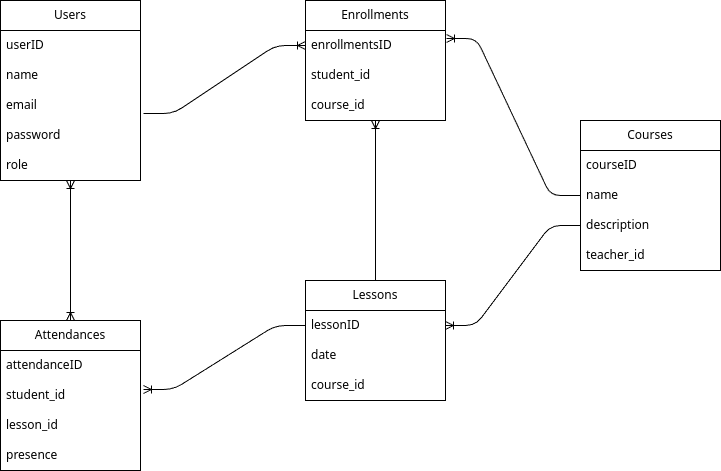

The diagram above was exported from draw.io. Its source (the exported page's mxGraphModel, read from the mxfile embedded in the PNG):
<mxGraphModel dx="576" dy="346" grid="1" gridSize="10" guides="1" tooltips="1" connect="1" arrows="1" fold="1" page="1" pageScale="1" pageWidth="850" pageHeight="1100" math="0" shadow="0">
  <root>
    <mxCell id="0" />
    <mxCell id="1" parent="0" />
    <mxCell id="2" value="Users" style="swimlane;fontStyle=0;childLayout=stackLayout;horizontal=1;startSize=30;horizontalStack=0;resizeParent=1;resizeParentMax=0;resizeLast=0;collapsible=1;marginBottom=0;whiteSpace=wrap;html=1;" parent="1" vertex="1">
      <mxGeometry x="50" y="100" width="140" height="180" as="geometry" />
    </mxCell>
    <mxCell id="3" value="userID" style="text;strokeColor=none;fillColor=none;align=left;verticalAlign=middle;spacingLeft=4;spacingRight=4;overflow=hidden;points=[[0,0.5],[1,0.5]];portConstraint=eastwest;rotatable=0;whiteSpace=wrap;html=1;" parent="2" vertex="1">
      <mxGeometry y="30" width="140" height="30" as="geometry" />
    </mxCell>
    <mxCell id="4" value="name&lt;br&gt;" style="text;strokeColor=none;fillColor=none;align=left;verticalAlign=middle;spacingLeft=4;spacingRight=4;overflow=hidden;points=[[0,0.5],[1,0.5]];portConstraint=eastwest;rotatable=0;whiteSpace=wrap;html=1;" parent="2" vertex="1">
      <mxGeometry y="60" width="140" height="30" as="geometry" />
    </mxCell>
    <mxCell id="5" value="email" style="text;strokeColor=none;fillColor=none;align=left;verticalAlign=middle;spacingLeft=4;spacingRight=4;overflow=hidden;points=[[0,0.5],[1,0.5]];portConstraint=eastwest;rotatable=0;whiteSpace=wrap;html=1;" parent="2" vertex="1">
      <mxGeometry y="90" width="140" height="30" as="geometry" />
    </mxCell>
    <mxCell id="6" value="password" style="text;strokeColor=none;fillColor=none;align=left;verticalAlign=middle;spacingLeft=4;spacingRight=4;overflow=hidden;points=[[0,0.5],[1,0.5]];portConstraint=eastwest;rotatable=0;whiteSpace=wrap;html=1;" parent="2" vertex="1">
      <mxGeometry y="120" width="140" height="30" as="geometry" />
    </mxCell>
    <mxCell id="7" value="role" style="text;strokeColor=none;fillColor=none;align=left;verticalAlign=middle;spacingLeft=4;spacingRight=4;overflow=hidden;points=[[0,0.5],[1,0.5]];portConstraint=eastwest;rotatable=0;whiteSpace=wrap;html=1;" parent="2" vertex="1">
      <mxGeometry y="150" width="140" height="30" as="geometry" />
    </mxCell>
    <mxCell id="8" value="Courses" style="swimlane;fontStyle=0;childLayout=stackLayout;horizontal=1;startSize=30;horizontalStack=0;resizeParent=1;resizeParentMax=0;resizeLast=0;collapsible=1;marginBottom=0;whiteSpace=wrap;html=1;" parent="1" vertex="1">
      <mxGeometry x="630" y="220" width="140" height="150" as="geometry" />
    </mxCell>
    <mxCell id="9" value="courseID" style="text;strokeColor=none;fillColor=none;align=left;verticalAlign=middle;spacingLeft=4;spacingRight=4;overflow=hidden;points=[[0,0.5],[1,0.5]];portConstraint=eastwest;rotatable=0;whiteSpace=wrap;html=1;" parent="8" vertex="1">
      <mxGeometry y="30" width="140" height="30" as="geometry" />
    </mxCell>
    <mxCell id="10" value="name&lt;br&gt;" style="text;strokeColor=none;fillColor=none;align=left;verticalAlign=middle;spacingLeft=4;spacingRight=4;overflow=hidden;points=[[0,0.5],[1,0.5]];portConstraint=eastwest;rotatable=0;whiteSpace=wrap;html=1;" parent="8" vertex="1">
      <mxGeometry y="60" width="140" height="30" as="geometry" />
    </mxCell>
    <mxCell id="11" value="description" style="text;strokeColor=none;fillColor=none;align=left;verticalAlign=middle;spacingLeft=4;spacingRight=4;overflow=hidden;points=[[0,0.5],[1,0.5]];portConstraint=eastwest;rotatable=0;whiteSpace=wrap;html=1;" parent="8" vertex="1">
      <mxGeometry y="90" width="140" height="30" as="geometry" />
    </mxCell>
    <mxCell id="12" value="teacher_id&amp;nbsp;" style="text;strokeColor=none;fillColor=none;align=left;verticalAlign=middle;spacingLeft=4;spacingRight=4;overflow=hidden;points=[[0,0.5],[1,0.5]];portConstraint=eastwest;rotatable=0;whiteSpace=wrap;html=1;" parent="8" vertex="1">
      <mxGeometry y="120" width="140" height="30" as="geometry" />
    </mxCell>
    <mxCell id="14" value="Lessons" style="swimlane;fontStyle=0;childLayout=stackLayout;horizontal=1;startSize=30;horizontalStack=0;resizeParent=1;resizeParentMax=0;resizeLast=0;collapsible=1;marginBottom=0;whiteSpace=wrap;html=1;" parent="1" vertex="1">
      <mxGeometry x="355" y="380" width="140" height="120" as="geometry" />
    </mxCell>
    <mxCell id="15" value="lessonID" style="text;strokeColor=none;fillColor=none;align=left;verticalAlign=middle;spacingLeft=4;spacingRight=4;overflow=hidden;points=[[0,0.5],[1,0.5]];portConstraint=eastwest;rotatable=0;whiteSpace=wrap;html=1;" parent="14" vertex="1">
      <mxGeometry y="30" width="140" height="30" as="geometry" />
    </mxCell>
    <mxCell id="17" value="date" style="text;strokeColor=none;fillColor=none;align=left;verticalAlign=middle;spacingLeft=4;spacingRight=4;overflow=hidden;points=[[0,0.5],[1,0.5]];portConstraint=eastwest;rotatable=0;whiteSpace=wrap;html=1;" parent="14" vertex="1">
      <mxGeometry y="60" width="140" height="30" as="geometry" />
    </mxCell>
    <mxCell id="18" value="course_id&amp;nbsp;" style="text;strokeColor=none;fillColor=none;align=left;verticalAlign=middle;spacingLeft=4;spacingRight=4;overflow=hidden;points=[[0,0.5],[1,0.5]];portConstraint=eastwest;rotatable=0;whiteSpace=wrap;html=1;" parent="14" vertex="1">
      <mxGeometry y="90" width="140" height="30" as="geometry" />
    </mxCell>
    <mxCell id="19" value="Enrollments" style="swimlane;fontStyle=0;childLayout=stackLayout;horizontal=1;startSize=30;horizontalStack=0;resizeParent=1;resizeParentMax=0;resizeLast=0;collapsible=1;marginBottom=0;whiteSpace=wrap;html=1;" parent="1" vertex="1">
      <mxGeometry x="355" y="100" width="140" height="120" as="geometry" />
    </mxCell>
    <mxCell id="20" value="enrollmentsID" style="text;strokeColor=none;fillColor=none;align=left;verticalAlign=middle;spacingLeft=4;spacingRight=4;overflow=hidden;points=[[0,0.5],[1,0.5]];portConstraint=eastwest;rotatable=0;whiteSpace=wrap;html=1;" parent="19" vertex="1">
      <mxGeometry y="30" width="140" height="30" as="geometry" />
    </mxCell>
    <mxCell id="21" value="student_id" style="text;strokeColor=none;fillColor=none;align=left;verticalAlign=middle;spacingLeft=4;spacingRight=4;overflow=hidden;points=[[0,0.5],[1,0.5]];portConstraint=eastwest;rotatable=0;whiteSpace=wrap;html=1;" parent="19" vertex="1">
      <mxGeometry y="60" width="140" height="30" as="geometry" />
    </mxCell>
    <mxCell id="22" value="course_id&amp;nbsp;" style="text;strokeColor=none;fillColor=none;align=left;verticalAlign=middle;spacingLeft=4;spacingRight=4;overflow=hidden;points=[[0,0.5],[1,0.5]];portConstraint=eastwest;rotatable=0;whiteSpace=wrap;html=1;" parent="19" vertex="1">
      <mxGeometry y="90" width="140" height="30" as="geometry" />
    </mxCell>
    <mxCell id="23" value="Attendances" style="swimlane;fontStyle=0;childLayout=stackLayout;horizontal=1;startSize=30;horizontalStack=0;resizeParent=1;resizeParentMax=0;resizeLast=0;collapsible=1;marginBottom=0;whiteSpace=wrap;html=1;" parent="1" vertex="1">
      <mxGeometry x="50" y="420" width="140" height="150" as="geometry" />
    </mxCell>
    <mxCell id="24" value="attendanceID" style="text;strokeColor=none;fillColor=none;align=left;verticalAlign=middle;spacingLeft=4;spacingRight=4;overflow=hidden;points=[[0,0.5],[1,0.5]];portConstraint=eastwest;rotatable=0;whiteSpace=wrap;html=1;" parent="23" vertex="1">
      <mxGeometry y="30" width="140" height="30" as="geometry" />
    </mxCell>
    <mxCell id="25" value="student_id" style="text;strokeColor=none;fillColor=none;align=left;verticalAlign=middle;spacingLeft=4;spacingRight=4;overflow=hidden;points=[[0,0.5],[1,0.5]];portConstraint=eastwest;rotatable=0;whiteSpace=wrap;html=1;" parent="23" vertex="1">
      <mxGeometry y="60" width="140" height="30" as="geometry" />
    </mxCell>
    <mxCell id="26" value="lesson_id" style="text;strokeColor=none;fillColor=none;align=left;verticalAlign=middle;spacingLeft=4;spacingRight=4;overflow=hidden;points=[[0,0.5],[1,0.5]];portConstraint=eastwest;rotatable=0;whiteSpace=wrap;html=1;" parent="23" vertex="1">
      <mxGeometry y="90" width="140" height="30" as="geometry" />
    </mxCell>
    <mxCell id="27" value="presence" style="text;strokeColor=none;fillColor=none;align=left;verticalAlign=middle;spacingLeft=4;spacingRight=4;overflow=hidden;points=[[0,0.5],[1,0.5]];portConstraint=eastwest;rotatable=0;whiteSpace=wrap;html=1;" parent="23" vertex="1">
      <mxGeometry y="120" width="140" height="30" as="geometry" />
    </mxCell>
    <mxCell id="35" value="" style="edgeStyle=entityRelationEdgeStyle;fontSize=12;html=1;endArrow=ERoneToMany;entryX=0;entryY=0.5;entryDx=0;entryDy=0;exitX=1.021;exitY=0.767;exitDx=0;exitDy=0;exitPerimeter=0;" parent="1" source="5" target="20" edge="1">
      <mxGeometry width="100" height="100" relative="1" as="geometry">
        <mxPoint x="250" y="250" as="sourcePoint" />
        <mxPoint x="350" y="150" as="targetPoint" />
      </mxGeometry>
    </mxCell>
    <mxCell id="38" value="" style="edgeStyle=entityRelationEdgeStyle;fontSize=12;html=1;endArrow=ERoneToMany;entryX=1.007;entryY=0.267;entryDx=0;entryDy=0;entryPerimeter=0;" parent="1" source="8" target="20" edge="1">
      <mxGeometry width="100" height="100" relative="1" as="geometry">
        <mxPoint x="600" y="310" as="sourcePoint" />
        <mxPoint x="610" y="150" as="targetPoint" />
      </mxGeometry>
    </mxCell>
    <mxCell id="39" value="" style="edgeStyle=entityRelationEdgeStyle;fontSize=12;html=1;endArrow=none;startArrow=ERoneToMany;startFill=0;endFill=0;exitX=1;exitY=0.5;exitDx=0;exitDy=0;entryX=0;entryY=0.5;entryDx=0;entryDy=0;" parent="1" source="15" target="11" edge="1">
      <mxGeometry width="100" height="100" relative="1" as="geometry">
        <mxPoint x="490" y="440" as="sourcePoint" />
        <mxPoint x="560" y="350" as="targetPoint" />
      </mxGeometry>
    </mxCell>
    <mxCell id="40" value="" style="fontSize=12;html=1;endArrow=ERoneToMany;exitX=0.5;exitY=0;exitDx=0;exitDy=0;entryX=0.5;entryY=1;entryDx=0;entryDy=0;entryPerimeter=0;" parent="1" source="14" target="22" edge="1">
      <mxGeometry width="100" height="100" relative="1" as="geometry">
        <mxPoint x="430" y="410" as="sourcePoint" />
        <mxPoint x="430" y="240" as="targetPoint" />
      </mxGeometry>
    </mxCell>
    <mxCell id="41" value="" style="edgeStyle=entityRelationEdgeStyle;fontSize=12;html=1;endArrow=none;startArrow=ERoneToMany;startFill=0;endFill=0;exitX=1.021;exitY=0.3;exitDx=0;exitDy=0;entryX=0;entryY=0.5;entryDx=0;entryDy=0;exitPerimeter=0;" parent="1" source="25" target="15" edge="1">
      <mxGeometry width="100" height="100" relative="1" as="geometry">
        <mxPoint x="220" y="465" as="sourcePoint" />
        <mxPoint x="355" y="405" as="targetPoint" />
      </mxGeometry>
    </mxCell>
    <mxCell id="42" value="" style="fontSize=12;html=1;endArrow=ERoneToMany;startArrow=ERoneToMany;startFill=0;endFill=0;exitX=0.5;exitY=0;exitDx=0;exitDy=0;" parent="1" source="23" edge="1">
      <mxGeometry width="100" height="100" relative="1" as="geometry">
        <mxPoint x="260" y="310" as="sourcePoint" />
        <mxPoint x="120" y="280" as="targetPoint" />
      </mxGeometry>
    </mxCell>
  </root>
</mxGraphModel>